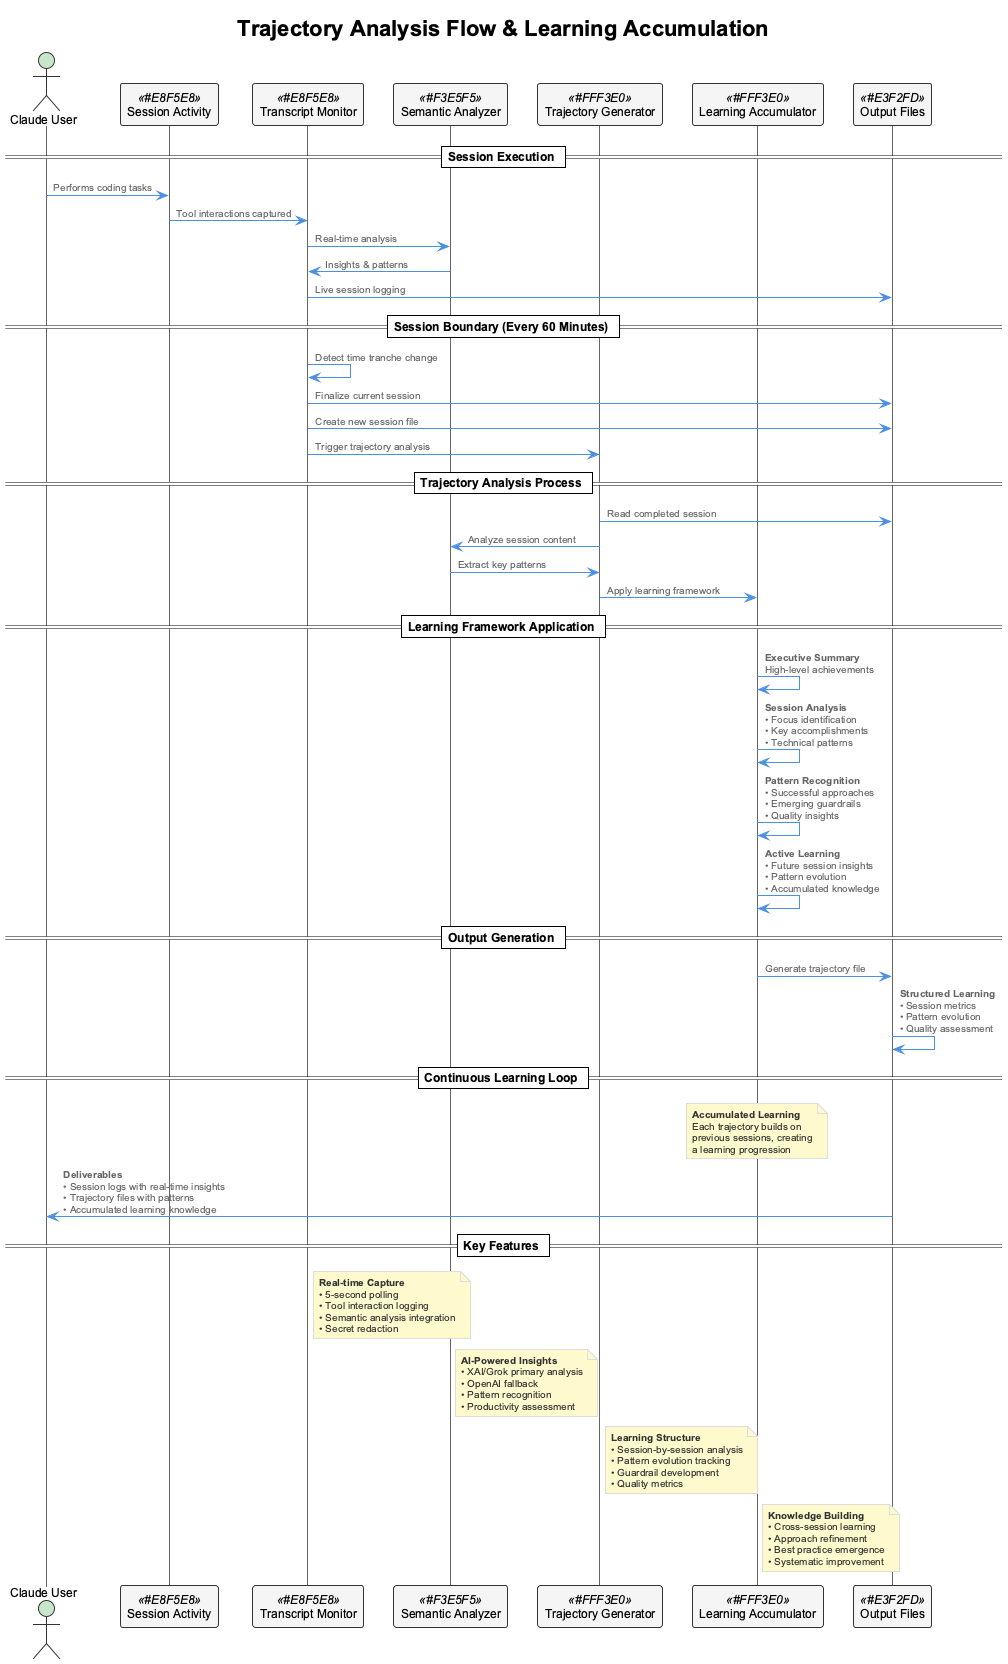

The diagram above was rendered by PlantUML. Its source (embedded in the PNG):
@startuml
!include _standard-style.puml

title Trajectory Analysis Flow & Learning Accumulation

!define SESSION_COLOR #E8F5E8
!define ANALYSIS_COLOR #F3E5F5  
!define LEARNING_COLOR #FFF3E0
!define OUTPUT_COLOR #E3F2FD

actor "Claude User" as user
participant "Session Activity" as activity <<SESSION_COLOR>>
participant "Transcript Monitor" as monitor <<SESSION_COLOR>>
participant "Semantic Analyzer" as analyzer <<ANALYSIS_COLOR>>
participant "Trajectory Generator" as generator <<LEARNING_COLOR>>
participant "Learning Accumulator" as accumulator <<LEARNING_COLOR>>
participant "Output Files" as output <<OUTPUT_COLOR>>

== Session Execution ==
user -> activity : Performs coding tasks
activity -> monitor : Tool interactions captured
monitor -> analyzer : Real-time analysis
analyzer -> monitor : Insights & patterns
monitor -> output : Live session logging

== Session Boundary (Every 60 Minutes) ==
monitor -> monitor : Detect time tranche change
monitor -> output : Finalize current session
monitor -> output : Create new session file
monitor -> generator : Trigger trajectory analysis

== Trajectory Analysis Process ==
generator -> output : Read completed session
generator -> analyzer : Analyze session content
analyzer -> generator : Extract key patterns
generator -> accumulator : Apply learning framework

== Learning Framework Application ==
accumulator -> accumulator : **Executive Summary**\nHigh-level achievements
accumulator -> accumulator : **Session Analysis**\n• Focus identification\n• Key accomplishments\n• Technical patterns
accumulator -> accumulator : **Pattern Recognition**\n• Successful approaches\n• Emerging guardrails\n• Quality insights
accumulator -> accumulator : **Active Learning**\n• Future session insights\n• Pattern evolution\n• Accumulated knowledge

== Output Generation ==
accumulator -> output : Generate trajectory file
output -> output : **Structured Learning**\n• Session metrics\n• Pattern evolution\n• Quality assessment

== Continuous Learning Loop ==
note over accumulator : **Accumulated Learning**\nEach trajectory builds on\nprevious sessions, creating\na learning progression

output -> user : **Deliverables**\n• Session logs with real-time insights\n• Trajectory files with patterns\n• Accumulated learning knowledge

== Key Features ==
note right of monitor : **Real-time Capture**\n• 5-second polling\n• Tool interaction logging\n• Semantic analysis integration\n• Secret redaction

note right of analyzer : **AI-Powered Insights**\n• XAI/Grok primary analysis\n• OpenAI fallback\n• Pattern recognition\n• Productivity assessment

note right of generator : **Learning Structure**\n• Session-by-session analysis\n• Pattern evolution tracking\n• Guardrail development\n• Quality metrics

note right of accumulator : **Knowledge Building**\n• Cross-session learning\n• Approach refinement\n• Best practice emergence\n• Systematic improvement

@enduml